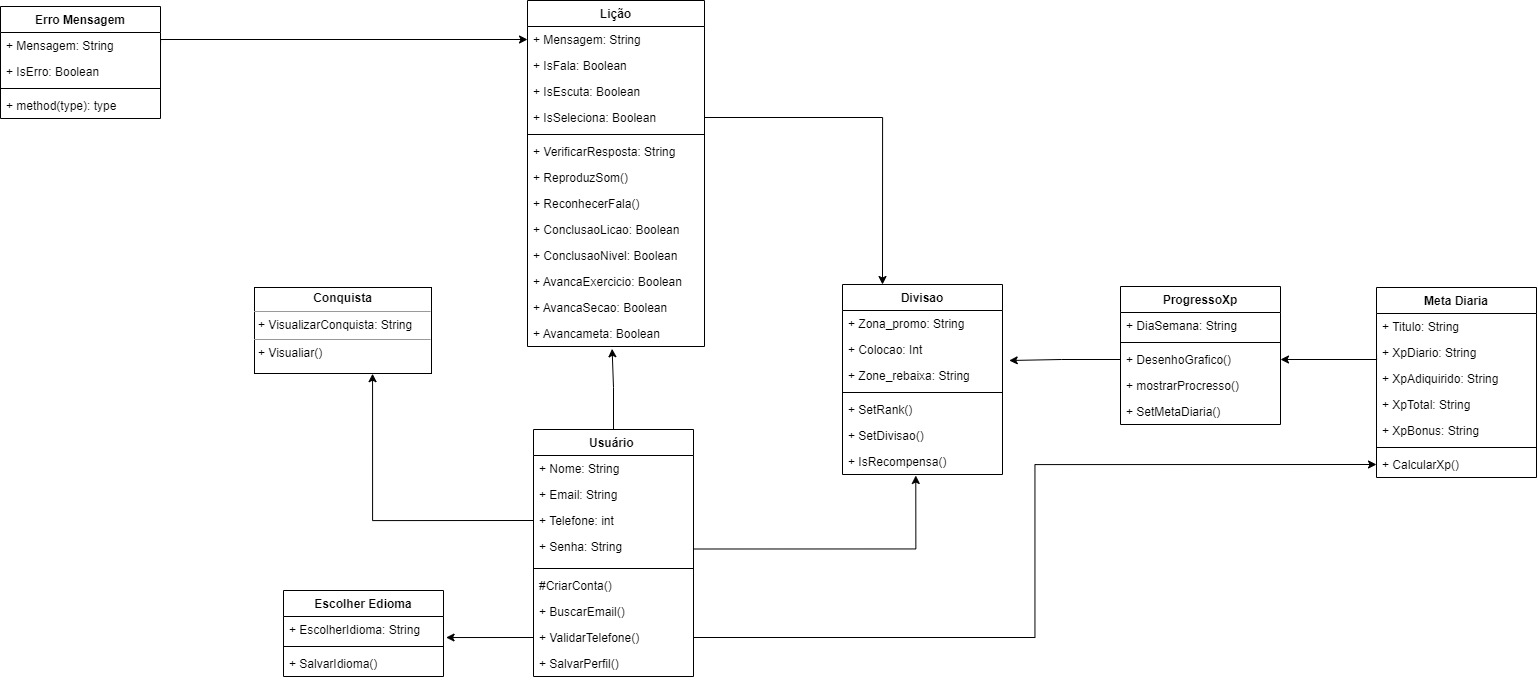

The diagram above was exported from draw.io. Its source (the exported page's mxGraphModel, read from the mxfile embedded in the PNG):
<mxGraphModel dx="2540" dy="2182" grid="0" gridSize="10" guides="1" tooltips="1" connect="1" arrows="1" fold="1" page="1" pageScale="1" pageWidth="827" pageHeight="1169" math="0" shadow="0">
  <root>
    <mxCell id="0" />
    <mxCell id="1" parent="0" />
    <mxCell id="3Ea3t_zx1baAdE46i87x-5" value="Divisao" style="swimlane;fontStyle=1;align=center;verticalAlign=top;childLayout=stackLayout;horizontal=1;startSize=26;horizontalStack=0;resizeParent=1;resizeParentMax=0;resizeLast=0;collapsible=1;marginBottom=0;" vertex="1" parent="1">
      <mxGeometry x="673" y="-93" width="160" height="190" as="geometry" />
    </mxCell>
    <mxCell id="3Ea3t_zx1baAdE46i87x-78" value="+ Zona_promo: String" style="text;strokeColor=none;fillColor=none;align=left;verticalAlign=top;spacingLeft=4;spacingRight=4;overflow=hidden;rotatable=0;points=[[0,0.5],[1,0.5]];portConstraint=eastwest;" vertex="1" parent="3Ea3t_zx1baAdE46i87x-5">
      <mxGeometry y="26" width="160" height="26" as="geometry" />
    </mxCell>
    <mxCell id="3Ea3t_zx1baAdE46i87x-77" value="+ Colocao: Int" style="text;strokeColor=none;fillColor=none;align=left;verticalAlign=top;spacingLeft=4;spacingRight=4;overflow=hidden;rotatable=0;points=[[0,0.5],[1,0.5]];portConstraint=eastwest;" vertex="1" parent="3Ea3t_zx1baAdE46i87x-5">
      <mxGeometry y="52" width="160" height="26" as="geometry" />
    </mxCell>
    <mxCell id="3Ea3t_zx1baAdE46i87x-6" value="+ Zone_rebaixa: String" style="text;strokeColor=none;fillColor=none;align=left;verticalAlign=top;spacingLeft=4;spacingRight=4;overflow=hidden;rotatable=0;points=[[0,0.5],[1,0.5]];portConstraint=eastwest;" vertex="1" parent="3Ea3t_zx1baAdE46i87x-5">
      <mxGeometry y="78" width="160" height="26" as="geometry" />
    </mxCell>
    <mxCell id="3Ea3t_zx1baAdE46i87x-7" value="" style="line;strokeWidth=1;fillColor=none;align=left;verticalAlign=middle;spacingTop=-1;spacingLeft=3;spacingRight=3;rotatable=0;labelPosition=right;points=[];portConstraint=eastwest;strokeColor=inherit;" vertex="1" parent="3Ea3t_zx1baAdE46i87x-5">
      <mxGeometry y="104" width="160" height="8" as="geometry" />
    </mxCell>
    <mxCell id="3Ea3t_zx1baAdE46i87x-8" value="+ SetRank()" style="text;strokeColor=none;fillColor=none;align=left;verticalAlign=top;spacingLeft=4;spacingRight=4;overflow=hidden;rotatable=0;points=[[0,0.5],[1,0.5]];portConstraint=eastwest;" vertex="1" parent="3Ea3t_zx1baAdE46i87x-5">
      <mxGeometry y="112" width="160" height="26" as="geometry" />
    </mxCell>
    <mxCell id="3Ea3t_zx1baAdE46i87x-79" value="+ SetDivisao()" style="text;strokeColor=none;fillColor=none;align=left;verticalAlign=top;spacingLeft=4;spacingRight=4;overflow=hidden;rotatable=0;points=[[0,0.5],[1,0.5]];portConstraint=eastwest;" vertex="1" parent="3Ea3t_zx1baAdE46i87x-5">
      <mxGeometry y="138" width="160" height="26" as="geometry" />
    </mxCell>
    <mxCell id="3Ea3t_zx1baAdE46i87x-80" value="+ IsRecompensa()" style="text;strokeColor=none;fillColor=none;align=left;verticalAlign=top;spacingLeft=4;spacingRight=4;overflow=hidden;rotatable=0;points=[[0,0.5],[1,0.5]];portConstraint=eastwest;" vertex="1" parent="3Ea3t_zx1baAdE46i87x-5">
      <mxGeometry y="164" width="160" height="26" as="geometry" />
    </mxCell>
    <mxCell id="3Ea3t_zx1baAdE46i87x-141" style="edgeStyle=orthogonalEdgeStyle;rounded=0;orthogonalLoop=1;jettySize=auto;html=1;entryX=0.478;entryY=1.088;entryDx=0;entryDy=0;entryPerimeter=0;" edge="1" parent="1" source="3Ea3t_zx1baAdE46i87x-9" target="3Ea3t_zx1baAdE46i87x-64">
      <mxGeometry relative="1" as="geometry">
        <Array as="points">
          <mxPoint x="444" y="10" />
          <mxPoint x="443" y="-29" />
        </Array>
      </mxGeometry>
    </mxCell>
    <mxCell id="3Ea3t_zx1baAdE46i87x-9" value="Usuário " style="swimlane;fontStyle=1;align=center;verticalAlign=top;childLayout=stackLayout;horizontal=1;startSize=26;horizontalStack=0;resizeParent=1;resizeParentMax=0;resizeLast=0;collapsible=1;marginBottom=0;" vertex="1" parent="1">
      <mxGeometry x="364" y="52" width="160" height="247" as="geometry">
        <mxRectangle x="376" y="316" width="83" height="26" as="alternateBounds" />
      </mxGeometry>
    </mxCell>
    <mxCell id="3Ea3t_zx1baAdE46i87x-10" value="+ Nome: String" style="text;strokeColor=none;fillColor=none;align=left;verticalAlign=top;spacingLeft=4;spacingRight=4;overflow=hidden;rotatable=0;points=[[0,0.5],[1,0.5]];portConstraint=eastwest;" vertex="1" parent="3Ea3t_zx1baAdE46i87x-9">
      <mxGeometry y="26" width="160" height="26" as="geometry" />
    </mxCell>
    <mxCell id="3Ea3t_zx1baAdE46i87x-14" value="+ Email: String" style="text;strokeColor=none;fillColor=none;align=left;verticalAlign=top;spacingLeft=4;spacingRight=4;overflow=hidden;rotatable=0;points=[[0,0.5],[1,0.5]];portConstraint=eastwest;" vertex="1" parent="3Ea3t_zx1baAdE46i87x-9">
      <mxGeometry y="52" width="160" height="26" as="geometry" />
    </mxCell>
    <mxCell id="3Ea3t_zx1baAdE46i87x-13" value="+ Telefone: int" style="text;strokeColor=none;fillColor=none;align=left;verticalAlign=top;spacingLeft=4;spacingRight=4;overflow=hidden;rotatable=0;points=[[0,0.5],[1,0.5]];portConstraint=eastwest;" vertex="1" parent="3Ea3t_zx1baAdE46i87x-9">
      <mxGeometry y="78" width="160" height="26" as="geometry" />
    </mxCell>
    <mxCell id="3Ea3t_zx1baAdE46i87x-15" value="+ Senha: String" style="text;strokeColor=none;fillColor=none;align=left;verticalAlign=top;spacingLeft=4;spacingRight=4;overflow=hidden;rotatable=0;points=[[0,0.5],[1,0.5]];portConstraint=eastwest;" vertex="1" parent="3Ea3t_zx1baAdE46i87x-9">
      <mxGeometry y="104" width="160" height="31" as="geometry" />
    </mxCell>
    <mxCell id="3Ea3t_zx1baAdE46i87x-11" value="" style="line;strokeWidth=1;fillColor=none;align=left;verticalAlign=middle;spacingTop=-1;spacingLeft=3;spacingRight=3;rotatable=0;labelPosition=right;points=[];portConstraint=eastwest;strokeColor=inherit;" vertex="1" parent="3Ea3t_zx1baAdE46i87x-9">
      <mxGeometry y="135" width="160" height="8" as="geometry" />
    </mxCell>
    <mxCell id="3Ea3t_zx1baAdE46i87x-18" value="#CriarConta()" style="text;strokeColor=none;fillColor=none;align=left;verticalAlign=top;spacingLeft=4;spacingRight=4;overflow=hidden;rotatable=0;points=[[0,0.5],[1,0.5]];portConstraint=eastwest;" vertex="1" parent="3Ea3t_zx1baAdE46i87x-9">
      <mxGeometry y="143" width="160" height="26" as="geometry" />
    </mxCell>
    <mxCell id="3Ea3t_zx1baAdE46i87x-12" value="+ BuscarEmail()" style="text;strokeColor=none;fillColor=none;align=left;verticalAlign=top;spacingLeft=4;spacingRight=4;overflow=hidden;rotatable=0;points=[[0,0.5],[1,0.5]];portConstraint=eastwest;" vertex="1" parent="3Ea3t_zx1baAdE46i87x-9">
      <mxGeometry y="169" width="160" height="26" as="geometry" />
    </mxCell>
    <mxCell id="3Ea3t_zx1baAdE46i87x-16" value="+ ValidarTelefone()" style="text;strokeColor=none;fillColor=none;align=left;verticalAlign=top;spacingLeft=4;spacingRight=4;overflow=hidden;rotatable=0;points=[[0,0.5],[1,0.5]];portConstraint=eastwest;" vertex="1" parent="3Ea3t_zx1baAdE46i87x-9">
      <mxGeometry y="195" width="160" height="26" as="geometry" />
    </mxCell>
    <mxCell id="3Ea3t_zx1baAdE46i87x-17" value="+ SalvarPerfil()" style="text;strokeColor=none;fillColor=none;align=left;verticalAlign=top;spacingLeft=4;spacingRight=4;overflow=hidden;rotatable=0;points=[[0,0.5],[1,0.5]];portConstraint=eastwest;" vertex="1" parent="3Ea3t_zx1baAdE46i87x-9">
      <mxGeometry y="221" width="160" height="26" as="geometry" />
    </mxCell>
    <mxCell id="3Ea3t_zx1baAdE46i87x-31" value="ProgressoXp" style="swimlane;fontStyle=1;align=center;verticalAlign=top;childLayout=stackLayout;horizontal=1;startSize=26;horizontalStack=0;resizeParent=1;resizeParentMax=0;resizeLast=0;collapsible=1;marginBottom=0;" vertex="1" parent="1">
      <mxGeometry x="951" y="-91" width="160" height="138" as="geometry" />
    </mxCell>
    <mxCell id="3Ea3t_zx1baAdE46i87x-32" value="+ DiaSemana: String" style="text;strokeColor=none;fillColor=none;align=left;verticalAlign=top;spacingLeft=4;spacingRight=4;overflow=hidden;rotatable=0;points=[[0,0.5],[1,0.5]];portConstraint=eastwest;" vertex="1" parent="3Ea3t_zx1baAdE46i87x-31">
      <mxGeometry y="26" width="160" height="26" as="geometry" />
    </mxCell>
    <mxCell id="3Ea3t_zx1baAdE46i87x-33" value="" style="line;strokeWidth=1;fillColor=none;align=left;verticalAlign=middle;spacingTop=-1;spacingLeft=3;spacingRight=3;rotatable=0;labelPosition=right;points=[];portConstraint=eastwest;strokeColor=inherit;" vertex="1" parent="3Ea3t_zx1baAdE46i87x-31">
      <mxGeometry y="52" width="160" height="8" as="geometry" />
    </mxCell>
    <mxCell id="3Ea3t_zx1baAdE46i87x-34" value="+ DesenhoGrafico()" style="text;strokeColor=none;fillColor=none;align=left;verticalAlign=top;spacingLeft=4;spacingRight=4;overflow=hidden;rotatable=0;points=[[0,0.5],[1,0.5]];portConstraint=eastwest;" vertex="1" parent="3Ea3t_zx1baAdE46i87x-31">
      <mxGeometry y="60" width="160" height="26" as="geometry" />
    </mxCell>
    <mxCell id="3Ea3t_zx1baAdE46i87x-81" value="+ mostrarProcresso()" style="text;strokeColor=none;fillColor=none;align=left;verticalAlign=top;spacingLeft=4;spacingRight=4;overflow=hidden;rotatable=0;points=[[0,0.5],[1,0.5]];portConstraint=eastwest;" vertex="1" parent="3Ea3t_zx1baAdE46i87x-31">
      <mxGeometry y="86" width="160" height="26" as="geometry" />
    </mxCell>
    <mxCell id="3Ea3t_zx1baAdE46i87x-82" value="+ SetMetaDiaria()" style="text;strokeColor=none;fillColor=none;align=left;verticalAlign=top;spacingLeft=4;spacingRight=4;overflow=hidden;rotatable=0;points=[[0,0.5],[1,0.5]];portConstraint=eastwest;" vertex="1" parent="3Ea3t_zx1baAdE46i87x-31">
      <mxGeometry y="112" width="160" height="26" as="geometry" />
    </mxCell>
    <mxCell id="3Ea3t_zx1baAdE46i87x-39" value="Meta Diaria" style="swimlane;fontStyle=1;align=center;verticalAlign=top;childLayout=stackLayout;horizontal=1;startSize=26;horizontalStack=0;resizeParent=1;resizeParentMax=0;resizeLast=0;collapsible=1;marginBottom=0;" vertex="1" parent="1">
      <mxGeometry x="1207" y="-90" width="160" height="190" as="geometry" />
    </mxCell>
    <mxCell id="3Ea3t_zx1baAdE46i87x-40" value="+ Titulo: String" style="text;strokeColor=none;fillColor=none;align=left;verticalAlign=top;spacingLeft=4;spacingRight=4;overflow=hidden;rotatable=0;points=[[0,0.5],[1,0.5]];portConstraint=eastwest;" vertex="1" parent="3Ea3t_zx1baAdE46i87x-39">
      <mxGeometry y="26" width="160" height="26" as="geometry" />
    </mxCell>
    <mxCell id="3Ea3t_zx1baAdE46i87x-84" value="+ XpDiario: String" style="text;strokeColor=none;fillColor=none;align=left;verticalAlign=top;spacingLeft=4;spacingRight=4;overflow=hidden;rotatable=0;points=[[0,0.5],[1,0.5]];portConstraint=eastwest;" vertex="1" parent="3Ea3t_zx1baAdE46i87x-39">
      <mxGeometry y="52" width="160" height="26" as="geometry" />
    </mxCell>
    <mxCell id="3Ea3t_zx1baAdE46i87x-86" value="+ XpAdiquirido: String" style="text;strokeColor=none;fillColor=none;align=left;verticalAlign=top;spacingLeft=4;spacingRight=4;overflow=hidden;rotatable=0;points=[[0,0.5],[1,0.5]];portConstraint=eastwest;" vertex="1" parent="3Ea3t_zx1baAdE46i87x-39">
      <mxGeometry y="78" width="160" height="26" as="geometry" />
    </mxCell>
    <mxCell id="3Ea3t_zx1baAdE46i87x-83" value="+ XpTotal: String" style="text;strokeColor=none;fillColor=none;align=left;verticalAlign=top;spacingLeft=4;spacingRight=4;overflow=hidden;rotatable=0;points=[[0,0.5],[1,0.5]];portConstraint=eastwest;" vertex="1" parent="3Ea3t_zx1baAdE46i87x-39">
      <mxGeometry y="104" width="160" height="26" as="geometry" />
    </mxCell>
    <mxCell id="3Ea3t_zx1baAdE46i87x-87" value="+ XpBonus: String" style="text;strokeColor=none;fillColor=none;align=left;verticalAlign=top;spacingLeft=4;spacingRight=4;overflow=hidden;rotatable=0;points=[[0,0.5],[1,0.5]];portConstraint=eastwest;" vertex="1" parent="3Ea3t_zx1baAdE46i87x-39">
      <mxGeometry y="130" width="160" height="26" as="geometry" />
    </mxCell>
    <mxCell id="3Ea3t_zx1baAdE46i87x-41" value="" style="line;strokeWidth=1;fillColor=none;align=left;verticalAlign=middle;spacingTop=-1;spacingLeft=3;spacingRight=3;rotatable=0;labelPosition=right;points=[];portConstraint=eastwest;strokeColor=inherit;" vertex="1" parent="3Ea3t_zx1baAdE46i87x-39">
      <mxGeometry y="156" width="160" height="8" as="geometry" />
    </mxCell>
    <mxCell id="3Ea3t_zx1baAdE46i87x-42" value="+ CalcularXp()" style="text;strokeColor=none;fillColor=none;align=left;verticalAlign=top;spacingLeft=4;spacingRight=4;overflow=hidden;rotatable=0;points=[[0,0.5],[1,0.5]];portConstraint=eastwest;" vertex="1" parent="3Ea3t_zx1baAdE46i87x-39">
      <mxGeometry y="164" width="160" height="26" as="geometry" />
    </mxCell>
    <mxCell id="3Ea3t_zx1baAdE46i87x-43" value="&lt;p style=&quot;margin:0px;margin-top:4px;text-align:center;&quot;&gt;&lt;b&gt;Conquista&lt;/b&gt;&lt;/p&gt;&lt;hr size=&quot;1&quot;&gt;&lt;p style=&quot;margin:0px;margin-left:4px;&quot;&gt;+ VisualizarConquista: String&lt;/p&gt;&lt;hr size=&quot;1&quot;&gt;&lt;p style=&quot;margin:0px;margin-left:4px;&quot;&gt;+ Visualiar()&lt;/p&gt;" style="verticalAlign=top;align=left;overflow=fill;fontSize=12;fontFamily=Helvetica;html=1;" vertex="1" parent="1">
      <mxGeometry x="85" y="-90" width="177" height="86" as="geometry" />
    </mxCell>
    <mxCell id="3Ea3t_zx1baAdE46i87x-44" value="Lição" style="swimlane;fontStyle=1;align=center;verticalAlign=top;childLayout=stackLayout;horizontal=1;startSize=26;horizontalStack=0;resizeParent=1;resizeParentMax=0;resizeLast=0;collapsible=1;marginBottom=0;" vertex="1" parent="1">
      <mxGeometry x="358" y="-377" width="177" height="346" as="geometry" />
    </mxCell>
    <mxCell id="3Ea3t_zx1baAdE46i87x-45" value="+ Mensagem: String" style="text;strokeColor=none;fillColor=none;align=left;verticalAlign=top;spacingLeft=4;spacingRight=4;overflow=hidden;rotatable=0;points=[[0,0.5],[1,0.5]];portConstraint=eastwest;" vertex="1" parent="3Ea3t_zx1baAdE46i87x-44">
      <mxGeometry y="26" width="177" height="26" as="geometry" />
    </mxCell>
    <mxCell id="3Ea3t_zx1baAdE46i87x-51" value="+ IsFala: Boolean" style="text;strokeColor=none;fillColor=none;align=left;verticalAlign=top;spacingLeft=4;spacingRight=4;overflow=hidden;rotatable=0;points=[[0,0.5],[1,0.5]];portConstraint=eastwest;" vertex="1" parent="3Ea3t_zx1baAdE46i87x-44">
      <mxGeometry y="52" width="177" height="26" as="geometry" />
    </mxCell>
    <mxCell id="3Ea3t_zx1baAdE46i87x-54" value="+ IsEscuta: Boolean" style="text;strokeColor=none;fillColor=none;align=left;verticalAlign=top;spacingLeft=4;spacingRight=4;overflow=hidden;rotatable=0;points=[[0,0.5],[1,0.5]];portConstraint=eastwest;" vertex="1" parent="3Ea3t_zx1baAdE46i87x-44">
      <mxGeometry y="78" width="177" height="26" as="geometry" />
    </mxCell>
    <mxCell id="3Ea3t_zx1baAdE46i87x-55" value="+ IsSeleciona: Boolean" style="text;strokeColor=none;fillColor=none;align=left;verticalAlign=top;spacingLeft=4;spacingRight=4;overflow=hidden;rotatable=0;points=[[0,0.5],[1,0.5]];portConstraint=eastwest;" vertex="1" parent="3Ea3t_zx1baAdE46i87x-44">
      <mxGeometry y="104" width="177" height="26" as="geometry" />
    </mxCell>
    <mxCell id="3Ea3t_zx1baAdE46i87x-46" value="" style="line;strokeWidth=1;fillColor=none;align=left;verticalAlign=middle;spacingTop=-1;spacingLeft=3;spacingRight=3;rotatable=0;labelPosition=right;points=[];portConstraint=eastwest;strokeColor=inherit;" vertex="1" parent="3Ea3t_zx1baAdE46i87x-44">
      <mxGeometry y="130" width="177" height="8" as="geometry" />
    </mxCell>
    <mxCell id="3Ea3t_zx1baAdE46i87x-47" value="+ VerificarResposta: String" style="text;strokeColor=none;fillColor=none;align=left;verticalAlign=top;spacingLeft=4;spacingRight=4;overflow=hidden;rotatable=0;points=[[0,0.5],[1,0.5]];portConstraint=eastwest;" vertex="1" parent="3Ea3t_zx1baAdE46i87x-44">
      <mxGeometry y="138" width="177" height="26" as="geometry" />
    </mxCell>
    <mxCell id="3Ea3t_zx1baAdE46i87x-56" value="+ ReproduzSom()" style="text;strokeColor=none;fillColor=none;align=left;verticalAlign=top;spacingLeft=4;spacingRight=4;overflow=hidden;rotatable=0;points=[[0,0.5],[1,0.5]];portConstraint=eastwest;" vertex="1" parent="3Ea3t_zx1baAdE46i87x-44">
      <mxGeometry y="164" width="177" height="26" as="geometry" />
    </mxCell>
    <mxCell id="3Ea3t_zx1baAdE46i87x-57" value="+ ReconhecerFala()" style="text;strokeColor=none;fillColor=none;align=left;verticalAlign=top;spacingLeft=4;spacingRight=4;overflow=hidden;rotatable=0;points=[[0,0.5],[1,0.5]];portConstraint=eastwest;" vertex="1" parent="3Ea3t_zx1baAdE46i87x-44">
      <mxGeometry y="190" width="177" height="26" as="geometry" />
    </mxCell>
    <mxCell id="3Ea3t_zx1baAdE46i87x-60" value="+ ConclusaoLicao: Boolean" style="text;strokeColor=none;fillColor=none;align=left;verticalAlign=top;spacingLeft=4;spacingRight=4;overflow=hidden;rotatable=0;points=[[0,0.5],[1,0.5]];portConstraint=eastwest;" vertex="1" parent="3Ea3t_zx1baAdE46i87x-44">
      <mxGeometry y="216" width="177" height="26" as="geometry" />
    </mxCell>
    <mxCell id="3Ea3t_zx1baAdE46i87x-61" value="+ ConclusaoNivel: Boolean" style="text;strokeColor=none;fillColor=none;align=left;verticalAlign=top;spacingLeft=4;spacingRight=4;overflow=hidden;rotatable=0;points=[[0,0.5],[1,0.5]];portConstraint=eastwest;" vertex="1" parent="3Ea3t_zx1baAdE46i87x-44">
      <mxGeometry y="242" width="177" height="26" as="geometry" />
    </mxCell>
    <mxCell id="3Ea3t_zx1baAdE46i87x-62" value="+ AvancaExercicio: Boolean" style="text;strokeColor=none;fillColor=none;align=left;verticalAlign=top;spacingLeft=4;spacingRight=4;overflow=hidden;rotatable=0;points=[[0,0.5],[1,0.5]];portConstraint=eastwest;" vertex="1" parent="3Ea3t_zx1baAdE46i87x-44">
      <mxGeometry y="268" width="177" height="26" as="geometry" />
    </mxCell>
    <mxCell id="3Ea3t_zx1baAdE46i87x-63" value="+ AvancaSecao: Boolean" style="text;strokeColor=none;fillColor=none;align=left;verticalAlign=top;spacingLeft=4;spacingRight=4;overflow=hidden;rotatable=0;points=[[0,0.5],[1,0.5]];portConstraint=eastwest;" vertex="1" parent="3Ea3t_zx1baAdE46i87x-44">
      <mxGeometry y="294" width="177" height="26" as="geometry" />
    </mxCell>
    <mxCell id="3Ea3t_zx1baAdE46i87x-64" value="+ Avancameta: Boolean" style="text;strokeColor=none;fillColor=none;align=left;verticalAlign=top;spacingLeft=4;spacingRight=4;overflow=hidden;rotatable=0;points=[[0,0.5],[1,0.5]];portConstraint=eastwest;" vertex="1" parent="3Ea3t_zx1baAdE46i87x-44">
      <mxGeometry y="320" width="177" height="26" as="geometry" />
    </mxCell>
    <mxCell id="3Ea3t_zx1baAdE46i87x-65" value="Erro Mensagem" style="swimlane;fontStyle=1;align=center;verticalAlign=top;childLayout=stackLayout;horizontal=1;startSize=26;horizontalStack=0;resizeParent=1;resizeParentMax=0;resizeLast=0;collapsible=1;marginBottom=0;" vertex="1" parent="1">
      <mxGeometry x="-169" y="-371" width="160" height="112" as="geometry" />
    </mxCell>
    <mxCell id="3Ea3t_zx1baAdE46i87x-66" value="+ Mensagem: String" style="text;strokeColor=none;fillColor=none;align=left;verticalAlign=top;spacingLeft=4;spacingRight=4;overflow=hidden;rotatable=0;points=[[0,0.5],[1,0.5]];portConstraint=eastwest;" vertex="1" parent="3Ea3t_zx1baAdE46i87x-65">
      <mxGeometry y="26" width="160" height="26" as="geometry" />
    </mxCell>
    <mxCell id="3Ea3t_zx1baAdE46i87x-69" value="+ IsErro: Boolean" style="text;strokeColor=none;fillColor=none;align=left;verticalAlign=top;spacingLeft=4;spacingRight=4;overflow=hidden;rotatable=0;points=[[0,0.5],[1,0.5]];portConstraint=eastwest;" vertex="1" parent="3Ea3t_zx1baAdE46i87x-65">
      <mxGeometry y="52" width="160" height="26" as="geometry" />
    </mxCell>
    <mxCell id="3Ea3t_zx1baAdE46i87x-67" value="" style="line;strokeWidth=1;fillColor=none;align=left;verticalAlign=middle;spacingTop=-1;spacingLeft=3;spacingRight=3;rotatable=0;labelPosition=right;points=[];portConstraint=eastwest;strokeColor=inherit;" vertex="1" parent="3Ea3t_zx1baAdE46i87x-65">
      <mxGeometry y="78" width="160" height="8" as="geometry" />
    </mxCell>
    <mxCell id="3Ea3t_zx1baAdE46i87x-68" value="+ method(type): type" style="text;strokeColor=none;fillColor=none;align=left;verticalAlign=top;spacingLeft=4;spacingRight=4;overflow=hidden;rotatable=0;points=[[0,0.5],[1,0.5]];portConstraint=eastwest;" vertex="1" parent="3Ea3t_zx1baAdE46i87x-65">
      <mxGeometry y="86" width="160" height="26" as="geometry" />
    </mxCell>
    <mxCell id="3Ea3t_zx1baAdE46i87x-92" style="edgeStyle=orthogonalEdgeStyle;rounded=0;orthogonalLoop=1;jettySize=auto;html=1;exitX=1;exitY=0.5;exitDx=0;exitDy=0;entryX=0.25;entryY=0;entryDx=0;entryDy=0;" edge="1" parent="1" source="3Ea3t_zx1baAdE46i87x-55" target="3Ea3t_zx1baAdE46i87x-5">
      <mxGeometry relative="1" as="geometry" />
    </mxCell>
    <mxCell id="3Ea3t_zx1baAdE46i87x-93" style="edgeStyle=orthogonalEdgeStyle;rounded=0;orthogonalLoop=1;jettySize=auto;html=1;exitX=0;exitY=0.5;exitDx=0;exitDy=0;entryX=1.042;entryY=0.923;entryDx=0;entryDy=0;entryPerimeter=0;" edge="1" parent="1" source="3Ea3t_zx1baAdE46i87x-34" target="3Ea3t_zx1baAdE46i87x-77">
      <mxGeometry relative="1" as="geometry" />
    </mxCell>
    <mxCell id="3Ea3t_zx1baAdE46i87x-94" style="edgeStyle=orthogonalEdgeStyle;rounded=0;orthogonalLoop=1;jettySize=auto;html=1;exitX=0;exitY=0.5;exitDx=0;exitDy=0;entryX=1;entryY=0.5;entryDx=0;entryDy=0;" edge="1" parent="1" source="3Ea3t_zx1baAdE46i87x-84" target="3Ea3t_zx1baAdE46i87x-34">
      <mxGeometry relative="1" as="geometry">
        <Array as="points">
          <mxPoint x="1207" y="-18" />
        </Array>
      </mxGeometry>
    </mxCell>
    <mxCell id="3Ea3t_zx1baAdE46i87x-95" style="edgeStyle=orthogonalEdgeStyle;rounded=0;orthogonalLoop=1;jettySize=auto;html=1;exitX=1;exitY=0.5;exitDx=0;exitDy=0;entryX=0.458;entryY=1.038;entryDx=0;entryDy=0;entryPerimeter=0;" edge="1" parent="1" source="3Ea3t_zx1baAdE46i87x-15" target="3Ea3t_zx1baAdE46i87x-80">
      <mxGeometry relative="1" as="geometry" />
    </mxCell>
    <mxCell id="3Ea3t_zx1baAdE46i87x-144" style="edgeStyle=orthogonalEdgeStyle;rounded=0;orthogonalLoop=1;jettySize=auto;html=1;exitX=0;exitY=0.5;exitDx=0;exitDy=0;entryX=0.667;entryY=1.002;entryDx=0;entryDy=0;entryPerimeter=0;" edge="1" parent="1" source="3Ea3t_zx1baAdE46i87x-13" target="3Ea3t_zx1baAdE46i87x-43">
      <mxGeometry relative="1" as="geometry" />
    </mxCell>
    <mxCell id="3Ea3t_zx1baAdE46i87x-145" style="edgeStyle=orthogonalEdgeStyle;rounded=0;orthogonalLoop=1;jettySize=auto;html=1;exitX=1;exitY=0.5;exitDx=0;exitDy=0;entryX=0;entryY=0.5;entryDx=0;entryDy=0;" edge="1" parent="1" source="3Ea3t_zx1baAdE46i87x-66" target="3Ea3t_zx1baAdE46i87x-45">
      <mxGeometry relative="1" as="geometry">
        <Array as="points">
          <mxPoint x="-9" y="-338" />
        </Array>
      </mxGeometry>
    </mxCell>
    <mxCell id="3Ea3t_zx1baAdE46i87x-146" value="Escolher Edioma" style="swimlane;fontStyle=1;align=center;verticalAlign=top;childLayout=stackLayout;horizontal=1;startSize=26;horizontalStack=0;resizeParent=1;resizeParentMax=0;resizeLast=0;collapsible=1;marginBottom=0;" vertex="1" parent="1">
      <mxGeometry x="114" y="213" width="160" height="86" as="geometry" />
    </mxCell>
    <mxCell id="3Ea3t_zx1baAdE46i87x-147" value="+ EscolherIdioma: String" style="text;strokeColor=none;fillColor=none;align=left;verticalAlign=top;spacingLeft=4;spacingRight=4;overflow=hidden;rotatable=0;points=[[0,0.5],[1,0.5]];portConstraint=eastwest;" vertex="1" parent="3Ea3t_zx1baAdE46i87x-146">
      <mxGeometry y="26" width="160" height="26" as="geometry" />
    </mxCell>
    <mxCell id="3Ea3t_zx1baAdE46i87x-148" value="" style="line;strokeWidth=1;fillColor=none;align=left;verticalAlign=middle;spacingTop=-1;spacingLeft=3;spacingRight=3;rotatable=0;labelPosition=right;points=[];portConstraint=eastwest;strokeColor=inherit;" vertex="1" parent="3Ea3t_zx1baAdE46i87x-146">
      <mxGeometry y="52" width="160" height="8" as="geometry" />
    </mxCell>
    <mxCell id="3Ea3t_zx1baAdE46i87x-149" value="+ SalvarIdioma()" style="text;strokeColor=none;fillColor=none;align=left;verticalAlign=top;spacingLeft=4;spacingRight=4;overflow=hidden;rotatable=0;points=[[0,0.5],[1,0.5]];portConstraint=eastwest;" vertex="1" parent="3Ea3t_zx1baAdE46i87x-146">
      <mxGeometry y="60" width="160" height="26" as="geometry" />
    </mxCell>
    <mxCell id="3Ea3t_zx1baAdE46i87x-152" style="edgeStyle=orthogonalEdgeStyle;rounded=0;orthogonalLoop=1;jettySize=auto;html=1;exitX=0;exitY=0.5;exitDx=0;exitDy=0;entryX=1.016;entryY=0.809;entryDx=0;entryDy=0;entryPerimeter=0;" edge="1" parent="1" source="3Ea3t_zx1baAdE46i87x-16" target="3Ea3t_zx1baAdE46i87x-147">
      <mxGeometry relative="1" as="geometry" />
    </mxCell>
    <mxCell id="3Ea3t_zx1baAdE46i87x-153" style="edgeStyle=orthogonalEdgeStyle;rounded=0;orthogonalLoop=1;jettySize=auto;html=1;exitX=1;exitY=0.5;exitDx=0;exitDy=0;entryX=0;entryY=0.5;entryDx=0;entryDy=0;" edge="1" parent="1" source="3Ea3t_zx1baAdE46i87x-16" target="3Ea3t_zx1baAdE46i87x-42">
      <mxGeometry relative="1" as="geometry" />
    </mxCell>
  </root>
</mxGraphModel>